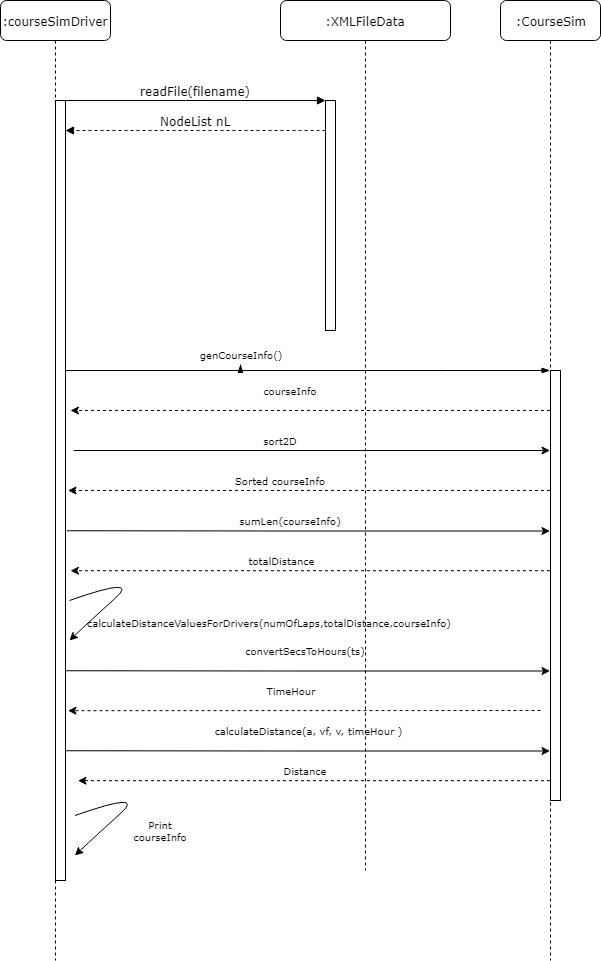

The diagram above was exported from draw.io. Its source (the exported page's mxGraphModel, read from the mxfile embedded in the PNG):
<mxGraphModel dx="854" dy="496" grid="1" gridSize="10" guides="1" tooltips="1" connect="1" arrows="1" fold="1" page="1" pageScale="1" pageWidth="850" pageHeight="1100" math="0" shadow="0">
  <root>
    <mxCell id="VQ8bqV7dRrSTRySsRpuJ-0" />
    <mxCell id="VQ8bqV7dRrSTRySsRpuJ-1" parent="VQ8bqV7dRrSTRySsRpuJ-0" />
    <mxCell id="G4v_dA8UHs0lV4T73Kng-0" value=":XMLFileData" style="shape=umlLifeline;perimeter=lifelinePerimeter;whiteSpace=wrap;html=1;container=1;collapsible=0;recursiveResize=0;outlineConnect=0;rounded=1;shadow=0;comic=0;labelBackgroundColor=none;strokeColor=#000000;strokeWidth=1;fillColor=#FFFFFF;fontFamily=Verdana;fontSize=12;fontColor=#000000;align=center;" vertex="1" parent="VQ8bqV7dRrSTRySsRpuJ-1">
      <mxGeometry x="350" y="70" width="170" height="870" as="geometry" />
    </mxCell>
    <mxCell id="G4v_dA8UHs0lV4T73Kng-1" value="" style="html=1;points=[];perimeter=orthogonalPerimeter;rounded=0;shadow=0;comic=0;labelBackgroundColor=none;strokeColor=#000000;strokeWidth=1;fillColor=#FFFFFF;fontFamily=Verdana;fontSize=12;fontColor=#000000;align=center;" vertex="1" parent="G4v_dA8UHs0lV4T73Kng-0">
      <mxGeometry x="45" y="100" width="10" height="230" as="geometry" />
    </mxCell>
    <mxCell id="un7NzQ8Z_EuZlp3muvp2-23" value="calculateDistance(a, vf, v, timeHour )" style="text;html=1;strokeColor=none;fillColor=none;align=center;verticalAlign=middle;whiteSpace=wrap;rounded=0;shadow=0;comic=0;startSize=26;fontFamily=Verdana;fontSize=10;" vertex="1" parent="G4v_dA8UHs0lV4T73Kng-0">
      <mxGeometry x="-70" y="720" width="195" height="20" as="geometry" />
    </mxCell>
    <mxCell id="un7NzQ8Z_EuZlp3muvp2-24" value="" style="endArrow=classic;html=1;strokeWidth=1;fontFamily=Verdana;fontSize=10;exitX=1.1;exitY=0.603;exitDx=0;exitDy=0;exitPerimeter=0;" edge="1" parent="G4v_dA8UHs0lV4T73Kng-0" target="-jbz9aIZ76md4Qr9v1Fk-1">
      <mxGeometry width="50" height="50" relative="1" as="geometry">
        <mxPoint x="-215" y="750.24" as="sourcePoint" />
        <mxPoint x="218.5" y="750.5" as="targetPoint" />
        <Array as="points">
          <mxPoint x="-1" y="750.5" />
        </Array>
      </mxGeometry>
    </mxCell>
    <mxCell id="un7NzQ8Z_EuZlp3muvp2-26" value="Distance" style="text;html=1;strokeColor=none;fillColor=none;align=center;verticalAlign=middle;whiteSpace=wrap;rounded=0;shadow=0;comic=0;startSize=26;fontFamily=Verdana;fontSize=10;" vertex="1" parent="G4v_dA8UHs0lV4T73Kng-0">
      <mxGeometry x="5" y="760" width="40" height="20" as="geometry" />
    </mxCell>
    <mxCell id="G4v_dA8UHs0lV4T73Kng-8" value=":courseSimDriver" style="shape=umlLifeline;perimeter=lifelinePerimeter;whiteSpace=wrap;html=1;container=1;collapsible=0;recursiveResize=0;outlineConnect=0;rounded=1;shadow=0;comic=0;labelBackgroundColor=none;strokeColor=#000000;strokeWidth=1;fillColor=#FFFFFF;fontFamily=Verdana;fontSize=12;fontColor=#000000;align=center;" vertex="1" parent="VQ8bqV7dRrSTRySsRpuJ-1">
      <mxGeometry x="70" y="70" width="110" height="960" as="geometry" />
    </mxCell>
    <mxCell id="G4v_dA8UHs0lV4T73Kng-9" value="" style="html=1;points=[];perimeter=orthogonalPerimeter;rounded=0;shadow=0;comic=0;labelBackgroundColor=none;strokeColor=#000000;strokeWidth=1;fillColor=#FFFFFF;fontFamily=Verdana;fontSize=12;fontColor=#000000;align=center;" vertex="1" parent="G4v_dA8UHs0lV4T73Kng-8">
      <mxGeometry x="55" y="100" width="10" height="780" as="geometry" />
    </mxCell>
    <mxCell id="G4v_dA8UHs0lV4T73Kng-23" value="readFile(filename)" style="html=1;verticalAlign=bottom;endArrow=block;entryX=0;entryY=0;labelBackgroundColor=none;fontFamily=Verdana;fontSize=12;edgeStyle=elbowEdgeStyle;elbow=vertical;" edge="1" parent="VQ8bqV7dRrSTRySsRpuJ-1" source="G4v_dA8UHs0lV4T73Kng-9" target="G4v_dA8UHs0lV4T73Kng-1">
      <mxGeometry relative="1" as="geometry">
        <mxPoint x="140" y="180" as="sourcePoint" />
      </mxGeometry>
    </mxCell>
    <mxCell id="G4v_dA8UHs0lV4T73Kng-24" value="NodeList nL" style="html=1;verticalAlign=bottom;endArrow=block;labelBackgroundColor=none;fontFamily=Verdana;fontSize=12;edgeStyle=elbowEdgeStyle;elbow=vertical;dashed=1;" edge="1" parent="VQ8bqV7dRrSTRySsRpuJ-1" source="G4v_dA8UHs0lV4T73Kng-1" target="G4v_dA8UHs0lV4T73Kng-9">
      <mxGeometry relative="1" as="geometry">
        <mxPoint x="290" y="190" as="sourcePoint" />
        <mxPoint x="340" y="200" as="targetPoint" />
        <Array as="points">
          <mxPoint x="380" y="200" />
        </Array>
      </mxGeometry>
    </mxCell>
    <mxCell id="-jbz9aIZ76md4Qr9v1Fk-1" value=":CourseSim" style="shape=umlLifeline;perimeter=lifelinePerimeter;whiteSpace=wrap;html=1;container=1;collapsible=0;recursiveResize=0;outlineConnect=0;rounded=1;shadow=0;comic=0;labelBackgroundColor=none;strokeColor=#000000;strokeWidth=1;fillColor=#FFFFFF;fontFamily=Verdana;fontSize=12;fontColor=#000000;align=center;" vertex="1" parent="VQ8bqV7dRrSTRySsRpuJ-1">
      <mxGeometry x="570" y="70" width="100" height="960" as="geometry" />
    </mxCell>
    <mxCell id="-jbz9aIZ76md4Qr9v1Fk-2" value="" style="html=1;points=[];perimeter=orthogonalPerimeter;rounded=0;shadow=0;comic=0;labelBackgroundColor=none;strokeColor=#000000;strokeWidth=1;fillColor=#FFFFFF;fontFamily=Verdana;fontSize=12;fontColor=#000000;align=center;" vertex="1" parent="-jbz9aIZ76md4Qr9v1Fk-1">
      <mxGeometry x="50" y="370" width="10" height="430" as="geometry" />
    </mxCell>
    <mxCell id="-jbz9aIZ76md4Qr9v1Fk-3" style="edgeStyle=orthogonalEdgeStyle;rounded=0;orthogonalLoop=1;jettySize=auto;html=1;startArrow=none;startFill=0;startSize=26;endArrow=blockThin;endFill=1;strokeWidth=1;fontFamily=Verdana;fontSize=10;" edge="1" parent="VQ8bqV7dRrSTRySsRpuJ-1" source="-jbz9aIZ76md4Qr9v1Fk-5" target="-jbz9aIZ76md4Qr9v1Fk-1">
      <mxGeometry relative="1" as="geometry">
        <mxPoint x="540" y="420" as="targetPoint" />
        <Array as="points">
          <mxPoint x="510" y="440" />
          <mxPoint x="510" y="440" />
        </Array>
      </mxGeometry>
    </mxCell>
    <mxCell id="-jbz9aIZ76md4Qr9v1Fk-5" value="genCourseInfo()" style="text;html=1;strokeColor=none;fillColor=none;align=center;verticalAlign=middle;whiteSpace=wrap;rounded=0;shadow=0;comic=0;startSize=26;fontFamily=Verdana;fontSize=10;" vertex="1" parent="VQ8bqV7dRrSTRySsRpuJ-1">
      <mxGeometry x="290" y="414" width="40" height="20" as="geometry" />
    </mxCell>
    <mxCell id="-jbz9aIZ76md4Qr9v1Fk-6" style="edgeStyle=orthogonalEdgeStyle;rounded=0;orthogonalLoop=1;jettySize=auto;html=1;startArrow=none;startFill=0;startSize=26;endArrow=blockThin;endFill=1;strokeWidth=1;fontFamily=Verdana;fontSize=10;" edge="1" parent="VQ8bqV7dRrSTRySsRpuJ-1" source="G4v_dA8UHs0lV4T73Kng-9" target="-jbz9aIZ76md4Qr9v1Fk-5">
      <mxGeometry relative="1" as="geometry">
        <mxPoint x="569.5" y="439.52941176470586" as="targetPoint" />
        <mxPoint x="135" y="439.52941176470586" as="sourcePoint" />
        <Array as="points">
          <mxPoint x="310" y="440" />
        </Array>
      </mxGeometry>
    </mxCell>
    <mxCell id="-jbz9aIZ76md4Qr9v1Fk-9" value="" style="endArrow=classic;html=1;strokeWidth=1;fontFamily=Verdana;fontSize=10;dashed=1;" edge="1" parent="VQ8bqV7dRrSTRySsRpuJ-1" source="-jbz9aIZ76md4Qr9v1Fk-1">
      <mxGeometry width="50" height="50" relative="1" as="geometry">
        <mxPoint x="460" y="530" as="sourcePoint" />
        <mxPoint x="140" y="480" as="targetPoint" />
      </mxGeometry>
    </mxCell>
    <mxCell id="-jbz9aIZ76md4Qr9v1Fk-12" value="courseInfo" style="text;html=1;strokeColor=none;fillColor=none;align=center;verticalAlign=middle;whiteSpace=wrap;rounded=0;shadow=0;comic=0;startSize=26;fontFamily=Verdana;fontSize=10;" vertex="1" parent="VQ8bqV7dRrSTRySsRpuJ-1">
      <mxGeometry x="340" y="450" width="40" height="20" as="geometry" />
    </mxCell>
    <mxCell id="-jbz9aIZ76md4Qr9v1Fk-13" value="" style="endArrow=classic;html=1;strokeWidth=1;fontFamily=Verdana;fontSize=10;" edge="1" parent="VQ8bqV7dRrSTRySsRpuJ-1" target="-jbz9aIZ76md4Qr9v1Fk-1">
      <mxGeometry width="50" height="50" relative="1" as="geometry">
        <mxPoint x="143" y="520" as="sourcePoint" />
        <mxPoint x="300" y="540" as="targetPoint" />
        <Array as="points">
          <mxPoint x="350" y="520" />
        </Array>
      </mxGeometry>
    </mxCell>
    <mxCell id="-jbz9aIZ76md4Qr9v1Fk-16" value="sort2D" style="text;html=1;strokeColor=none;fillColor=none;align=center;verticalAlign=middle;whiteSpace=wrap;rounded=0;shadow=0;comic=0;startSize=26;fontFamily=Verdana;fontSize=10;" vertex="1" parent="VQ8bqV7dRrSTRySsRpuJ-1">
      <mxGeometry x="330" y="500" width="40" height="20" as="geometry" />
    </mxCell>
    <mxCell id="-jbz9aIZ76md4Qr9v1Fk-17" value="" style="endArrow=classic;html=1;strokeWidth=1;fontFamily=Verdana;fontSize=10;dashed=1;" edge="1" parent="VQ8bqV7dRrSTRySsRpuJ-1" source="-jbz9aIZ76md4Qr9v1Fk-1">
      <mxGeometry width="50" height="50" relative="1" as="geometry">
        <mxPoint x="562.5" y="561.8" as="sourcePoint" />
        <mxPoint x="137.5" y="560" as="targetPoint" />
      </mxGeometry>
    </mxCell>
    <mxCell id="-jbz9aIZ76md4Qr9v1Fk-21" value="Sorted courseInfo" style="text;html=1;strokeColor=none;fillColor=none;align=center;verticalAlign=middle;whiteSpace=wrap;rounded=0;shadow=0;comic=0;startSize=26;fontFamily=Verdana;fontSize=10;" vertex="1" parent="VQ8bqV7dRrSTRySsRpuJ-1">
      <mxGeometry x="300" y="540" width="100" height="20" as="geometry" />
    </mxCell>
    <mxCell id="-jbz9aIZ76md4Qr9v1Fk-22" value="" style="endArrow=classic;html=1;strokeWidth=1;fontFamily=Verdana;fontSize=10;exitX=1.1;exitY=0.603;exitDx=0;exitDy=0;exitPerimeter=0;" edge="1" parent="VQ8bqV7dRrSTRySsRpuJ-1" target="-jbz9aIZ76md4Qr9v1Fk-1">
      <mxGeometry width="50" height="50" relative="1" as="geometry">
        <mxPoint x="136.5" y="600.24" as="sourcePoint" />
        <mxPoint x="570" y="600.5" as="targetPoint" />
        <Array as="points">
          <mxPoint x="350.5" y="600.5" />
        </Array>
      </mxGeometry>
    </mxCell>
    <mxCell id="-jbz9aIZ76md4Qr9v1Fk-23" value="sumLen(courseInfo)" style="text;html=1;strokeColor=none;fillColor=none;align=center;verticalAlign=middle;whiteSpace=wrap;rounded=0;shadow=0;comic=0;startSize=26;fontFamily=Verdana;fontSize=10;" vertex="1" parent="VQ8bqV7dRrSTRySsRpuJ-1">
      <mxGeometry x="340" y="580" width="40" height="20" as="geometry" />
    </mxCell>
    <mxCell id="un7NzQ8Z_EuZlp3muvp2-0" value="" style="endArrow=classic;html=1;strokeWidth=1;fontFamily=Verdana;fontSize=10;dashed=1;" edge="1" parent="VQ8bqV7dRrSTRySsRpuJ-1" source="-jbz9aIZ76md4Qr9v1Fk-1">
      <mxGeometry width="50" height="50" relative="1" as="geometry">
        <mxPoint x="565" y="642" as="sourcePoint" />
        <mxPoint x="140" y="640.2" as="targetPoint" />
      </mxGeometry>
    </mxCell>
    <mxCell id="un7NzQ8Z_EuZlp3muvp2-1" value="totalDistance" style="text;html=1;strokeColor=none;fillColor=none;align=center;verticalAlign=middle;whiteSpace=wrap;rounded=0;shadow=0;comic=0;startSize=26;fontFamily=Verdana;fontSize=10;" vertex="1" parent="VQ8bqV7dRrSTRySsRpuJ-1">
      <mxGeometry x="330" y="620" width="40" height="20" as="geometry" />
    </mxCell>
    <mxCell id="un7NzQ8Z_EuZlp3muvp2-2" value="" style="curved=1;endArrow=classic;html=1;strokeWidth=1;fontFamily=Verdana;fontSize=10;" edge="1" parent="VQ8bqV7dRrSTRySsRpuJ-1">
      <mxGeometry width="50" height="50" relative="1" as="geometry">
        <mxPoint x="139" y="670" as="sourcePoint" />
        <mxPoint x="139" y="710" as="targetPoint" />
        <Array as="points">
          <mxPoint x="210" y="645" />
          <mxPoint x="160" y="690" />
        </Array>
      </mxGeometry>
    </mxCell>
    <mxCell id="un7NzQ8Z_EuZlp3muvp2-5" value="calculateDistanceValuesForDrivers(numOfLaps,totalDistance,courseInfo)" style="text;html=1;fontSize=10;fontFamily=Verdana;" vertex="1" parent="VQ8bqV7dRrSTRySsRpuJ-1">
      <mxGeometry x="155" y="680" width="370" height="30" as="geometry" />
    </mxCell>
    <mxCell id="un7NzQ8Z_EuZlp3muvp2-17" value="convertSecsToHours(ts)" style="text;html=1;strokeColor=none;fillColor=none;align=center;verticalAlign=middle;whiteSpace=wrap;rounded=0;shadow=0;comic=0;startSize=26;fontFamily=Verdana;fontSize=10;" vertex="1" parent="VQ8bqV7dRrSTRySsRpuJ-1">
      <mxGeometry x="210" y="710" width="330" height="20" as="geometry" />
    </mxCell>
    <mxCell id="un7NzQ8Z_EuZlp3muvp2-18" value="" style="endArrow=classic;html=1;strokeWidth=1;fontFamily=Verdana;fontSize=10;exitX=1.1;exitY=0.603;exitDx=0;exitDy=0;exitPerimeter=0;" edge="1" parent="VQ8bqV7dRrSTRySsRpuJ-1" target="-jbz9aIZ76md4Qr9v1Fk-1">
      <mxGeometry width="50" height="50" relative="1" as="geometry">
        <mxPoint x="135" y="740.24" as="sourcePoint" />
        <mxPoint x="568.5" y="740.5" as="targetPoint" />
        <Array as="points">
          <mxPoint x="349" y="740.5" />
        </Array>
      </mxGeometry>
    </mxCell>
    <mxCell id="un7NzQ8Z_EuZlp3muvp2-19" value="" style="endArrow=classic;html=1;strokeWidth=1;fontFamily=Verdana;fontSize=10;dashed=1;" edge="1" parent="VQ8bqV7dRrSTRySsRpuJ-1">
      <mxGeometry width="50" height="50" relative="1" as="geometry">
        <mxPoint x="610" y="780" as="sourcePoint" />
        <mxPoint x="137.5" y="780.2" as="targetPoint" />
      </mxGeometry>
    </mxCell>
    <mxCell id="un7NzQ8Z_EuZlp3muvp2-20" value="TimeHour" style="text;html=1;strokeColor=none;fillColor=none;align=center;verticalAlign=middle;whiteSpace=wrap;rounded=0;shadow=0;comic=0;startSize=26;fontFamily=Verdana;fontSize=10;" vertex="1" parent="VQ8bqV7dRrSTRySsRpuJ-1">
      <mxGeometry x="310" y="750" width="100" height="20" as="geometry" />
    </mxCell>
    <mxCell id="un7NzQ8Z_EuZlp3muvp2-25" value="" style="endArrow=classic;html=1;strokeWidth=1;fontFamily=Verdana;fontSize=10;dashed=1;" edge="1" parent="VQ8bqV7dRrSTRySsRpuJ-1" source="-jbz9aIZ76md4Qr9v1Fk-1">
      <mxGeometry width="50" height="50" relative="1" as="geometry">
        <mxPoint x="572.5" y="852" as="sourcePoint" />
        <mxPoint x="147.5" y="850.2" as="targetPoint" />
      </mxGeometry>
    </mxCell>
    <mxCell id="un7NzQ8Z_EuZlp3muvp2-27" value="" style="curved=1;endArrow=classic;html=1;strokeWidth=1;fontFamily=Verdana;fontSize=10;" edge="1" parent="VQ8bqV7dRrSTRySsRpuJ-1">
      <mxGeometry width="50" height="50" relative="1" as="geometry">
        <mxPoint x="144.5" y="885" as="sourcePoint" />
        <mxPoint x="144.5" y="925" as="targetPoint" />
        <Array as="points">
          <mxPoint x="215.5" y="860" />
          <mxPoint x="165.5" y="905" />
        </Array>
      </mxGeometry>
    </mxCell>
    <mxCell id="un7NzQ8Z_EuZlp3muvp2-28" value="Print courseInfo" style="text;html=1;strokeColor=none;fillColor=none;align=center;verticalAlign=middle;whiteSpace=wrap;rounded=0;shadow=0;comic=0;startSize=26;fontFamily=Verdana;fontSize=10;" vertex="1" parent="VQ8bqV7dRrSTRySsRpuJ-1">
      <mxGeometry x="210" y="890" width="40" height="20" as="geometry" />
    </mxCell>
  </root>
</mxGraphModel>